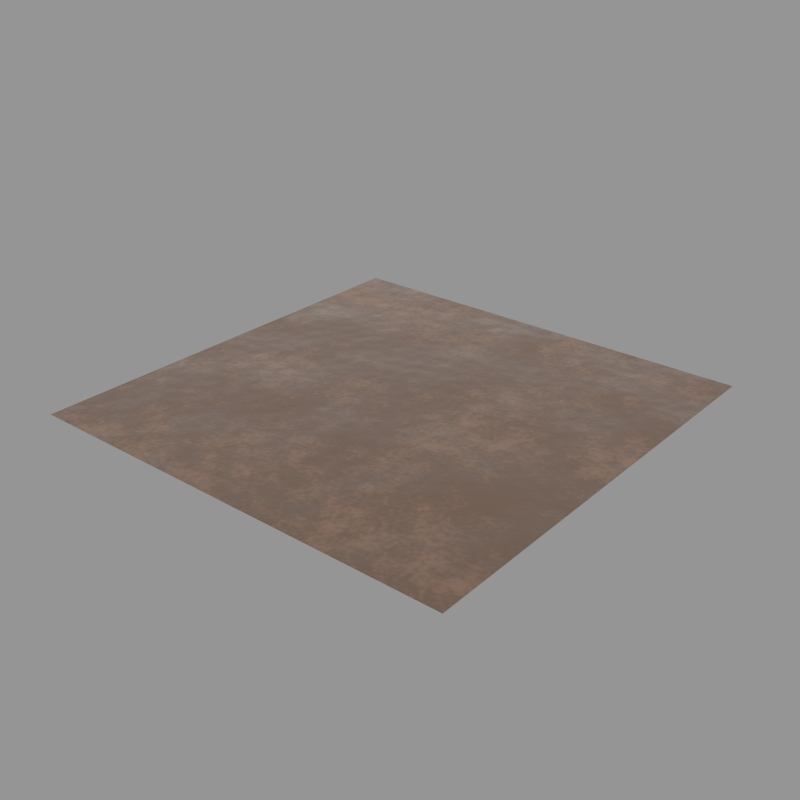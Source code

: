 # Source: soil_procedural.blend  (saved by Blender 2.79.0; exported with 4.5.12 LTS)
import bpy
from mathutils import Matrix  # noqa: F401  (used for matrix-valued properties, if any)

bpy.ops.wm.read_factory_settings(use_empty=True)
scene = bpy.context.scene
scene.name = 'Scene'

# ---- collections
col_collection_1 = bpy.data.collections.new('Collection 1'); scene.collection.children.link(col_collection_1)

# ---- materials (node trees are filled in below, after node groups)
mat_dirt = bpy.data.materials.new('Dirt')
mat_dirt.alpha_threshold = 0.0
mat_dirt.roughness = 0.5

# ---- material node trees
mat_dirt.use_nodes = True; mat_dirt.node_tree.nodes.clear()
_N = mat_dirt.node_tree.nodes; _L = mat_dirt.node_tree.links
n0 = _N.new('ShaderNodeBsdfDiffuse'); n0.name = 'Diffuse BSDF'; n0.location = (-200, 300)
n0.inputs[0].default_value = (0.2237, 0.1243, 0.07713, 1.0)
n1 = _N.new('ShaderNodeBsdfDiffuse'); n1.name = 'Diffuse BSDF.001'; n1.location = (-200, 140)
n1.inputs[0].default_value = (0.1327, 0.07501, 0.04736, 1.0)
n2 = _N.new('ShaderNodeMixShader'); n2.name = 'Mix Shader.001'; n2.location = (120, 220)
n3 = _N.new('ShaderNodeInvert'); n3.name = 'Invert'; n3.location = (-200, 420)
n4 = _N.new('NodeReroute'); n4.name = 'Reroute'; n4.location = (60, 380)
n4.width = 16
n5 = _N.new('ShaderNodeBump'); n5.name = 'Bump'; n5.location = (-500, 260)
n5.inputs[0].default_value = 0.3
n5.inputs[1].default_value = 0.1
n5.inputs[2].default_value = 1.0
n6 = _N.new('NodeReroute'); n6.name = 'Reroute.002'; n6.location = (-300, -40)
n6.width = 16
n6.socket_idname = 'NodeSocketVector'
n7 = _N.new('NodeReroute'); n7.name = 'Reroute.001'; n7.location = (-300, 220)
n7.width = 16
n7.socket_idname = 'NodeSocketVector'
n8 = _N.new('ShaderNodeMapping'); n8.name = 'Mapping'; n8.location = (-1640, 300)
n9 = _N.new('ShaderNodeTexCoord'); n9.name = 'Texture Coordinate'; n9.location = (-1880, 300)
n10 = _N.new('NodeReroute'); n10.name = 'Reroute.003'; n10.location = (-1340, 260)
n10.width = 16
n10.socket_idname = 'NodeSocketVector'
n11 = _N.new('NodeReroute'); n11.name = 'Reroute.005'; n11.location = (520, -160)
n11.width = 16
n11.socket_idname = 'NodeSocketFloat'
n12 = _N.new('ShaderNodeTexNoise'); n12.name = 'Musgrave Texture'; n12.location = (-760, 300)
n12.width = 150
n12.normalize = False
n12.inputs[3].default_value = 13.0
n12.inputs[4].default_value = 0.8604
n12.inputs[5].default_value = 4.5
n13 = _N.new('ShaderNodeTexNoise'); n13.name = 'Musgrave Texture.001'; n13.location = (-540, -140)
n13.width = 150
n13.normalize = False
n13.inputs[2].default_value = 7.0
n13.inputs[3].default_value = 6.0
n13.inputs[4].default_value = 0.1645
n13.inputs[5].default_value = 4.5
n14 = _N.new('ShaderNodeMath'); n14.name = 'Math'; n14.location = (-200, -140)
n14.operation = 'MULTIPLY'
n14.inputs[1].default_value = 4.0
n15 = _N.new('ShaderNodeFresnel'); n15.name = 'Fresnel'; n15.location = (120, 340)
n15.inputs[0].default_value = 1.2
n16 = _N.new('ShaderNodeOutputMaterial'); n16.name = 'Material Output'; n16.location = (800, 220)
n17 = _N.new('ShaderNodeMixShader'); n17.name = 'Mix Shader.002'; n17.location = (580, 220)
n18 = _N.new('ShaderNodeFresnel'); n18.name = 'Fresnel.001'; n18.location = (360, 340)
n18.inputs[0].default_value = 1.45
n19 = _N.new('ShaderNodeSubsurfaceScattering'); n19.name = 'Subsurface Scattering'; n19.location = (360, 100)
n19.inputs[1].default_value = 1.0
n19.inputs[2].default_value = (1.0, 1.0, 1.0)
n20 = _N.new('ShaderNodeBsdfAnisotropic'); n20.name = 'Glossy BSDF'; n20.location = (120, 80)
n20.distribution = 'GGX'
n20.inputs[0].default_value = (0.7037, 0.5668, 0.398, 1.0)
n20.inputs[1].default_value = 0.6325
n21 = _N.new('NodeReroute'); n21.name = 'Reroute.004'; n21.location = (-928, -245)
n21.width = 16
n21.socket_idname = 'NodeSocketVector'
n22 = _N.new('ShaderNodeMixShader'); n22.name = 'Mix Shader'; n22.location = (360, 220)
n23 = _N.new('ShaderNodeDisplacement'); n23.name = 'Displacement'; n23.location = (0, 0)
n23.inputs[1].default_value = 0.0
n23.inputs[2].default_value = 0.1
_L.new(n0.outputs[0], n2.inputs[1])
_L.new(n10.outputs[0], n12.inputs[0])
_L.new(n9.outputs[0], n8.inputs[0])
_L.new(n20.outputs[0], n22.inputs[2])
_L.new(n2.outputs[0], n22.inputs[1])
_L.new(n1.outputs[0], n2.inputs[2])
_L.new(n4.outputs[0], n2.inputs[0])
_L.new(n12.outputs[0], n3.inputs[1])
_L.new(n3.outputs[0], n4.inputs[0])
_L.new(n12.outputs[0], n5.inputs[3])
_L.new(n7.outputs[0], n0.inputs[2])
_L.new(n5.outputs[0], n7.inputs[0])
_L.new(n7.outputs[0], n1.inputs[2])
_L.new(n6.outputs[0], n20.inputs[4])
_L.new(n7.outputs[0], n6.inputs[0])
_L.new(n8.outputs[0], n10.inputs[0])
_L.new(n21.outputs[0], n13.inputs[0])
_L.new(n10.outputs[0], n21.inputs[0])
_L.new(n14.outputs[0], n11.inputs[0])
_L.new(n13.outputs[0], n14.inputs[0])
_L.new(n22.outputs[0], n17.inputs[1])
_L.new(n15.outputs[0], n22.inputs[0])
_L.new(n19.outputs[0], n17.inputs[2])
_L.new(n2.outputs[0], n19.inputs[0])
_L.new(n17.outputs[0], n16.inputs[0])
_L.new(n18.outputs[0], n17.inputs[0])
_L.new(n11.outputs[0], n23.inputs[0])
_L.new(n23.outputs[0], n16.inputs[2])
n16.is_active_output = True

# ---- meshes
me_plane_002 = bpy.data.meshes.new('Plane.002')
me_plane_002.from_pydata([(-30.0, -30.0, 0.0), (30.0, -30.0, 0.0), (-30.0, 30.0, 0.0), (30.0, 30.0, 0.0)], [], [(0, 1, 3, 2)])
me_plane_002.materials.append(mat_dirt)
me_plane_002.use_remesh_preserve_volume = False
me_plane_002.use_remesh_preserve_attributes = False
me_plane_002.use_mirror_vertex_groups = False
me_plane_002.update()

# ---- objects
ob_soil = bpy.data.objects.new('Soil', me_plane_002)

# ---- transforms, parenting, visibility, modifiers, constraints
ob_soil.location = (0.0, 0.0, -0.01)
ob_soil.scale = (2.366, 2.366, 2.366)
ob_soil.lineart.crease_threshold = 0.0

# ---- collection membership
col_collection_1.objects.link(ob_soil)

# ---- scene / render settings (as saved in the file)
scene.frame_start = 1; scene.frame_end = 250; scene.frame_set(4)
scene.render.engine = 'CYCLES'
scene.render.resolution_x = 1024
scene.render.resolution_y = 1024
scene.render.dither_intensity = 0.0
scene.render.use_border = True
scene.cycles.use_denoising = False
scene.cycles.samples = 100
scene.cycles.sampling_pattern = 'TABULATED_SOBOL'
scene.cycles.light_sampling_threshold = 0.0
scene.cycles.use_adaptive_sampling = False
scene.cycles.use_light_tree = False
scene.cycles.blur_glossy = 0.0
scene.cycles.pixel_filter_type = 'GAUSSIAN'
scene.cycles.sample_clamp_indirect = 0.0
scene.view_settings.view_transform = 'Standard'
bpy.context.view_layer.update()

# ---- added for rendering (the .blend has no active camera and no usable light): camera, sun + grey world if the file has none
cam_auto = bpy.data.cameras.new('AutoCamera')
cam_auto.lens = 50.0
cam_auto.sensor_width = 36.0
cam_auto.clip_end = 3259.91
ob_auto_camera = bpy.data.objects.new('AutoCamera', cam_auto)
scene.collection.objects.link(ob_auto_camera)
ob_auto_camera.location = (185.751, -222.901, 148.59)
ob_auto_camera.rotation_euler = (1.09748, -7.21219e-08, 0.694738)
scene.camera = ob_auto_camera
light_auto_sun = bpy.data.lights.new('AutoSun', 'SUN')
light_auto_sun.energy = 3.0
light_auto_sun.angle = 0.0523599
ob_auto_sun = bpy.data.objects.new('AutoSun', light_auto_sun)
scene.collection.objects.link(ob_auto_sun)
ob_auto_sun.rotation_euler = (0.872665, 0.174533, 0.523599)
if scene.world is None:
    world_auto = bpy.data.worlds.new('AutoWorld')
    world_auto.color = (0.3, 0.3, 0.3)
    scene.world = world_auto
bpy.context.view_layer.update()
